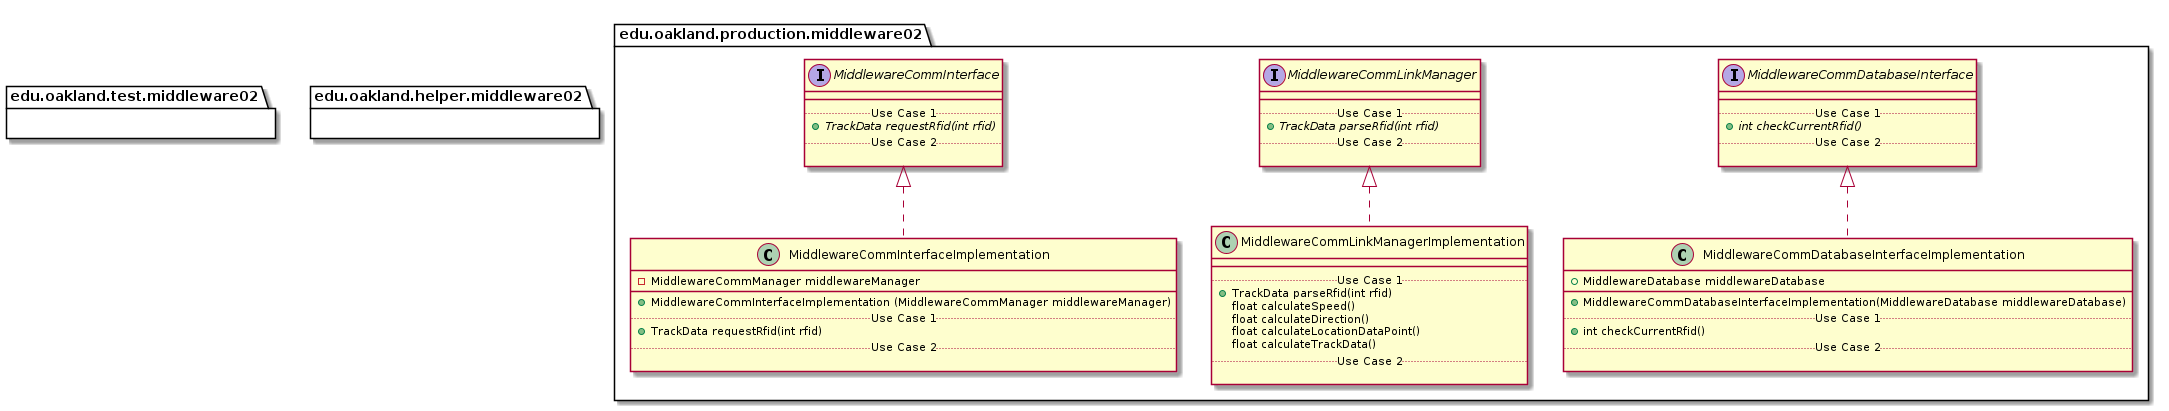

The diagram above was rendered by PlantUML. Its source (embedded in the PNG):
@startuml Middleware02Packages_InternalDependencies


package edu.oakland.production.middleware02 {
    
}


package edu.oakland.production.middleware02 {
    interface MiddlewareCommInterface {
        __
        .. Use Case 1 ..
        {abstract} + TrackData requestRfid(int rfid)
        .. Use Case 2 ..

    }
}


package edu.oakland.production.middleware02 {
    interface MiddlewareCommLinkManager {
        __
        .. Use Case 1 ..
        {abstract} + TrackData parseRfid(int rfid)
        .. Use Case 2 ..

    }
}


package edu.oakland.production.middleware02 {
    interface MiddlewareCommDatabaseInterface {
        __
        .. Use Case 1 ..
        {abstract} + int checkCurrentRfid()
        .. Use Case 2 ..

    }
}


package edu.oakland.production.middleware02 {
    class MiddlewareCommInterfaceImplementation {
        - MiddlewareCommManager middlewareManager
        __
        + MiddlewareCommInterfaceImplementation (MiddlewareCommManager middlewareManager)
        .. Use Case 1 ..
        + TrackData requestRfid(int rfid)
        .. Use Case 2 ..

    }
}


MiddlewareCommInterfaceImplementation .up.|> MiddlewareCommInterface

package edu.oakland.production.middleware02 {
    class MiddlewareCommLinkManagerImplementation {
        __
        .. Use Case 1 ..
        + TrackData parseRfid(int rfid)
        float calculateSpeed()
        float calculateDirection()
        float calculateLocationDataPoint()
        float calculateTrackData()
        .. Use Case 2 ..

    }
}


MiddlewareCommLinkManagerImplementation .up.|> MiddlewareCommLinkManager

package edu.oakland.production.middleware02 {
    class MiddlewareCommDatabaseInterfaceImplementation {
        + MiddlewareDatabase middlewareDatabase
        __
        + MiddlewareCommDatabaseInterfaceImplementation(MiddlewareDatabase middlewareDatabase)
        .. Use Case 1 ..
        + int checkCurrentRfid()
        .. Use Case 2 ..

    }
}


MiddlewareCommDatabaseInterfaceImplementation .up.|> MiddlewareCommDatabaseInterface








package edu.oakland.test.middleware02 {
    
}


package edu.oakland.helper.middleware02 {
    
}


@enduml